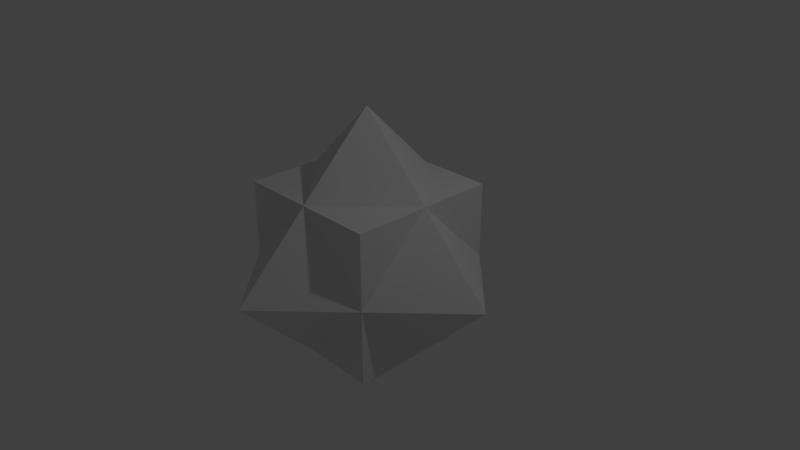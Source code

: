 # Source: Block-Pointed.blend  (saved by Blender 2.79.0; exported with 4.5.12 LTS)
import bpy
from mathutils import Matrix  # noqa: F401  (used for matrix-valued properties, if any)

bpy.ops.wm.read_factory_settings(use_empty=True)
scene = bpy.context.scene
scene.name = 'Scene'

# ---- collections
col_collection_1 = bpy.data.collections.new('Collection 1'); scene.collection.children.link(col_collection_1)

# ---- materials (node trees are filled in below, after node groups)
mat_pointed_block = bpy.data.materials.new('Pointed Block')
mat_pointed_block.alpha_threshold = 0.0
mat_pointed_block.use_transparent_shadow = False
mat_pointed_block.roughness = 0.5
mat_pointed_block.line_color = (0.0, 0.0, 0.0, 1.0)

# ---- material node trees

# ---- world
world_world = bpy.data.worlds.new('World'); scene.world = world_world
world_world.color = (0.05088, 0.05088, 0.05088)
world_world.use_sun_shadow = False
world_world.sun_shadow_jitter_overblur = 0.0
world_world.cycles.sampling_method = 'MANUAL'

# ---- cameras
cam_camera = bpy.data.cameras.new('Camera')
cam_camera.clip_end = 100.0
cam_camera.lens = 35.0
cam_camera.sensor_width = 32.0
cam_camera.sensor_height = 18.0
cam_camera.ortho_scale = 7.314
cam_camera.dof.focus_distance = 0.0
cam_camera.dof.aperture_fstop = 128.0

# ---- lights
light_lamp = bpy.data.lights.new('Lamp', 'POINT')
light_lamp.transmission_factor = 0.0
light_lamp.cutoff_distance = 30.0
light_lamp.energy = 100.0
light_lamp.shadow_buffer_clip_start = 1.001
light_lamp.shadow_soft_size = 0.1
light_lamp.shadow_maximum_resolution = 0.006
light_lamp.use_absolute_resolution = True

# ---- meshes
me_cube = bpy.data.meshes.new('Cube')
me_cube.from_pydata([(1.0, 1.0, -1.0), (1.0, -1.0, -1.0), (-1.0, -1.0, -1.0), (-1.0, 1.0, -1.0), (1.0, 1.0, 1.0), (1.0, -1.0, 1.0), (-1.0, -1.0, 1.0), (-1.0, 1.0, 1.0), (1.788e-07, 1.0, -1.0), (0.0, -1.0, -1.0), (2.384e-07, 1.0, 1.0), (-5.364e-07, -1.0, 1.0), (1.0, -5.96e-08, -1.0), (-1.0, 2.98e-07, -1.0), (1.0, -5.364e-07, 1.0), (-1.0, 1.788e-07, 1.0), (-2.682e-07, -3.278e-07, 2.0), (2.086e-07, 2.682e-07, -2.0), (1.0, 1.0, 0.0), (1.0, -1.0, 0.0), (-1.0, -1.0, 0.0), (-1.0, 1.0, 0.0), (4.47e-07, 2.0, 0.0), (-5.066e-07, -2.0, 0.0), (-2.0, 5.066e-07, 0.0), (2.0, -5.662e-07, 0.0)], [], [(17, 9, 2, 13), (16, 15, 6, 11), (25, 14, 5, 19), (23, 11, 6, 20), (24, 15, 7, 21), (22, 8, 3, 21), (18, 0, 8, 22), (19, 5, 11, 23), (14, 16, 11, 5), (12, 1, 9, 17), (0, 12, 17, 8), (4, 10, 16, 14), (20, 6, 15, 24), (18, 4, 14, 25), (10, 7, 15, 16), (8, 17, 13, 3), (0, 18, 25, 12), (2, 20, 24, 13), (1, 19, 23, 9), (4, 18, 22, 10), (10, 22, 21, 7), (13, 24, 21, 3), (9, 23, 20, 2), (12, 25, 19, 1)])
me_cube.materials.append(mat_pointed_block)
me_cube.use_remesh_preserve_volume = False
me_cube.use_remesh_preserve_attributes = False
me_cube.use_mirror_vertex_groups = False
me_cube.update()

# ---- objects
ob_pointed_block = bpy.data.objects.new('Pointed Block', me_cube)
ob_lamp = bpy.data.objects.new('Lamp', light_lamp)
ob_camera = bpy.data.objects.new('Camera', cam_camera)

# ---- transforms, parenting, visibility, modifiers, constraints
ob_pointed_block.location = (0.0, 0.0, 0.0)
ob_pointed_block.lock_rotations_4d = False
ob_pointed_block.empty_display_type = 'ARROWS'
ob_pointed_block.lineart.crease_threshold = 0.0
_m = ob_pointed_block.modifiers.new('Triangulate', 'TRIANGULATE')
ob_lamp.location = (4.076, 1.005, 5.904)
ob_lamp.rotation_euler = (0.6503, 0.05522, 1.866)
ob_lamp.lock_rotations_4d = False
ob_lamp.empty_display_type = 'ARROWS'
ob_lamp.color = (0.0, 0.0, 0.0, 0.0)
ob_lamp.lineart.crease_threshold = 0.0
ob_camera.location = (7.481, -6.508, 5.344)
ob_camera.rotation_euler = (1.109, 0.0, 0.8149)
ob_camera.lock_rotations_4d = False
ob_camera.empty_display_type = 'ARROWS'
ob_camera.color = (0.0, 0.0, 0.0, 0.0)
ob_camera.display_type = 'WIRE'
ob_camera.lineart.crease_threshold = 0.0

# ---- collection membership
col_collection_1.objects.link(ob_pointed_block)
col_collection_1.objects.link(ob_lamp)
col_collection_1.objects.link(ob_camera)

# ---- scene / render settings (as saved in the file)
scene.camera = ob_camera
scene.frame_start = 1; scene.frame_end = 250; scene.frame_set(1)
scene.render.engine = 'BLENDER_EEVEE_NEXT'
scene.render.resolution_percentage = 50
scene.render.dither_intensity = 0.0
scene.cycles.use_denoising = False
scene.cycles.samples = 128
scene.cycles.sampling_pattern = 'TABULATED_SOBOL'
scene.cycles.use_adaptive_sampling = False
scene.cycles.use_light_tree = False
scene.cycles.blur_glossy = 0.0
scene.cycles.sample_clamp_indirect = 0.0
scene.view_settings.view_transform = 'Standard'
bpy.context.view_layer.update()
